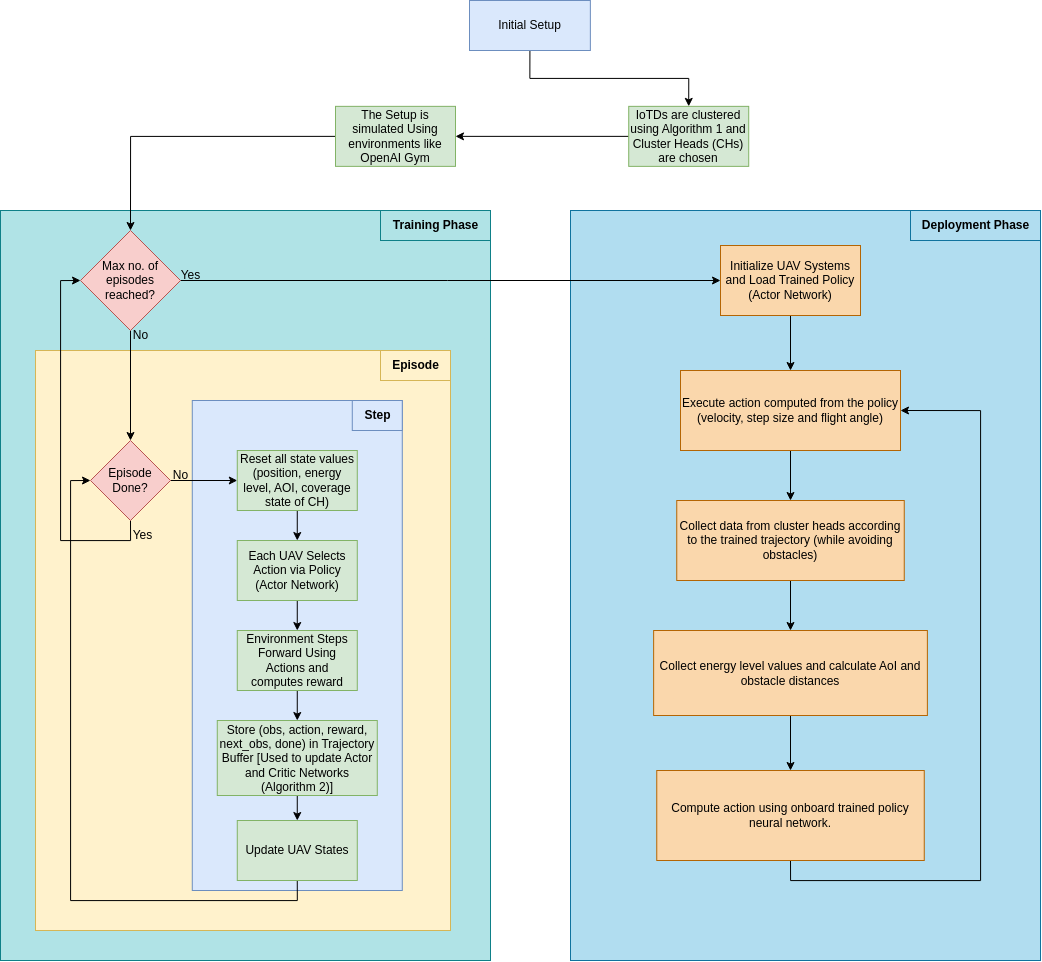

The diagram above was exported from draw.io. Its source (the exported page's mxGraphModel, read from the mxfile embedded in the PNG):
<mxGraphModel dx="3443" dy="1511" grid="1" gridSize="10" guides="1" tooltips="1" connect="1" arrows="1" fold="1" page="1" pageScale="1" pageWidth="850" pageHeight="1100" math="0" shadow="0">
  <root>
    <mxCell id="0" />
    <mxCell id="1" parent="0" />
    <mxCell id="2" value="" style="group" vertex="1" connectable="0" parent="1">
      <mxGeometry x="260" y="2760" width="1040" height="960" as="geometry" />
    </mxCell>
    <mxCell id="3" value="" style="rounded=0;whiteSpace=wrap;html=1;fillColor=#b1ddf0;strokeColor=#10739e;fontSize=12;" vertex="1" parent="2">
      <mxGeometry x="570" y="210" width="470" height="750" as="geometry" />
    </mxCell>
    <mxCell id="4" value="" style="rounded=0;whiteSpace=wrap;html=1;fillColor=#b0e3e6;strokeColor=#0e8088;fontSize=12;" vertex="1" parent="2">
      <mxGeometry y="210" width="490" height="750" as="geometry" />
    </mxCell>
    <mxCell id="5" value="" style="rounded=0;whiteSpace=wrap;html=1;fillColor=#fff2cc;strokeColor=#d6b656;fontSize=12;" vertex="1" parent="2">
      <mxGeometry x="35" y="350" width="415" height="580" as="geometry" />
    </mxCell>
    <mxCell id="6" value="" style="rounded=0;whiteSpace=wrap;html=1;fillColor=#dae8fc;strokeColor=#6c8ebf;fontSize=12;" vertex="1" parent="2">
      <mxGeometry x="191.77999999999997" y="400" width="210" height="490" as="geometry" />
    </mxCell>
    <mxCell id="7" style="edgeStyle=orthogonalEdgeStyle;rounded=0;orthogonalLoop=1;jettySize=auto;html=1;exitX=0;exitY=0.5;exitDx=0;exitDy=0;entryX=1;entryY=0.5;entryDx=0;entryDy=0;fontSize=12;" edge="1" parent="2" source="8" target="10">
      <mxGeometry relative="1" as="geometry" />
    </mxCell>
    <mxCell id="8" value="IoTDs are clustered using Algorithm 1 and Cluster Heads (CHs) are chosen" style="rounded=0;whiteSpace=wrap;html=1;fillColor=#d5e8d4;strokeColor=#82b366;fontSize=12;" vertex="1" parent="2">
      <mxGeometry x="628.22" y="105.86000000000013" width="120" height="60" as="geometry" />
    </mxCell>
    <mxCell id="9" style="edgeStyle=orthogonalEdgeStyle;rounded=0;orthogonalLoop=1;jettySize=auto;html=1;exitX=0;exitY=0.5;exitDx=0;exitDy=0;entryX=0.5;entryY=0;entryDx=0;entryDy=0;fontSize=12;" edge="1" parent="2" source="10" target="26">
      <mxGeometry relative="1" as="geometry" />
    </mxCell>
    <mxCell id="10" value="The Setup is simulated&amp;nbsp;Using environments like OpenAI Gym" style="rounded=0;whiteSpace=wrap;html=1;fillColor=#d5e8d4;strokeColor=#82b366;fontSize=12;" vertex="1" parent="2">
      <mxGeometry x="335" y="105.86000000000013" width="120" height="60" as="geometry" />
    </mxCell>
    <mxCell id="11" style="edgeStyle=orthogonalEdgeStyle;rounded=0;orthogonalLoop=1;jettySize=auto;html=1;exitX=0.5;exitY=1;exitDx=0;exitDy=0;entryX=0.5;entryY=0;entryDx=0;entryDy=0;fontSize=12;" edge="1" parent="2" source="12" target="14">
      <mxGeometry relative="1" as="geometry" />
    </mxCell>
    <mxCell id="12" value="Reset all state values&lt;div&gt;(position, energy level, AOI, coverage state of CH)&lt;/div&gt;" style="rounded=0;whiteSpace=wrap;html=1;fillColor=#d5e8d4;strokeColor=#82b366;fontSize=12;" vertex="1" parent="2">
      <mxGeometry x="236.77999999999997" y="450" width="120" height="60" as="geometry" />
    </mxCell>
    <mxCell id="13" style="edgeStyle=orthogonalEdgeStyle;rounded=0;orthogonalLoop=1;jettySize=auto;html=1;exitX=0.5;exitY=1;exitDx=0;exitDy=0;entryX=0.5;entryY=0;entryDx=0;entryDy=0;fontSize=12;" edge="1" parent="2" source="14" target="19">
      <mxGeometry relative="1" as="geometry" />
    </mxCell>
    <mxCell id="14" value="Each UAV Selects Action via Policy (Actor Network)" style="rounded=0;whiteSpace=wrap;html=1;fillColor=#d5e8d4;strokeColor=#82b366;fontSize=12;" vertex="1" parent="2">
      <mxGeometry x="236.77999999999997" y="540" width="120" height="60" as="geometry" />
    </mxCell>
    <mxCell id="15" style="edgeStyle=orthogonalEdgeStyle;rounded=0;orthogonalLoop=1;jettySize=auto;html=1;exitX=1;exitY=0.5;exitDx=0;exitDy=0;entryX=0;entryY=0.5;entryDx=0;entryDy=0;fontSize=12;" edge="1" parent="2" source="17" target="12">
      <mxGeometry relative="1" as="geometry" />
    </mxCell>
    <mxCell id="16" style="edgeStyle=orthogonalEdgeStyle;rounded=0;orthogonalLoop=1;jettySize=auto;html=1;exitX=0.5;exitY=1;exitDx=0;exitDy=0;entryX=0;entryY=0.5;entryDx=0;entryDy=0;fontSize=12;" edge="1" parent="2" source="17" target="26">
      <mxGeometry relative="1" as="geometry" />
    </mxCell>
    <mxCell id="17" value="Episode Done?" style="rhombus;whiteSpace=wrap;html=1;fillColor=#f8cecc;strokeColor=#b85450;fontSize=12;" vertex="1" parent="2">
      <mxGeometry x="90" y="440" width="80" height="80" as="geometry" />
    </mxCell>
    <mxCell id="18" style="edgeStyle=orthogonalEdgeStyle;rounded=0;orthogonalLoop=1;jettySize=auto;html=1;exitX=0.5;exitY=1;exitDx=0;exitDy=0;entryX=0.5;entryY=0;entryDx=0;entryDy=0;fontSize=12;" edge="1" parent="2" source="19" target="21">
      <mxGeometry relative="1" as="geometry" />
    </mxCell>
    <mxCell id="19" value="Environment Steps Forward Using Actions and computes reward" style="rounded=0;whiteSpace=wrap;html=1;fillColor=#d5e8d4;strokeColor=#82b366;fontSize=12;" vertex="1" parent="2">
      <mxGeometry x="236.77999999999997" y="630" width="120" height="60" as="geometry" />
    </mxCell>
    <mxCell id="20" style="edgeStyle=orthogonalEdgeStyle;rounded=0;orthogonalLoop=1;jettySize=auto;html=1;exitX=0.5;exitY=1;exitDx=0;exitDy=0;entryX=0.5;entryY=0;entryDx=0;entryDy=0;fontSize=12;" edge="1" parent="2" source="21" target="23">
      <mxGeometry relative="1" as="geometry" />
    </mxCell>
    <mxCell id="21" value="Store (obs, action, reward, next_obs, done) in Trajectory Buffer [Used to update Actor and Critic Networks (Algorithm 2)]" style="rounded=0;whiteSpace=wrap;html=1;fillColor=#d5e8d4;strokeColor=#82b366;fontSize=12;" vertex="1" parent="2">
      <mxGeometry x="216.77999999999997" y="720" width="160" height="75" as="geometry" />
    </mxCell>
    <mxCell id="22" style="edgeStyle=orthogonalEdgeStyle;rounded=0;orthogonalLoop=1;jettySize=auto;html=1;exitX=0.5;exitY=1;exitDx=0;exitDy=0;entryX=0;entryY=0.5;entryDx=0;entryDy=0;fontSize=12;" edge="1" parent="2" source="23" target="17">
      <mxGeometry relative="1" as="geometry" />
    </mxCell>
    <mxCell id="23" value="Update UAV States" style="rounded=0;whiteSpace=wrap;html=1;fillColor=#d5e8d4;strokeColor=#82b366;fontSize=12;" vertex="1" parent="2">
      <mxGeometry x="236.77999999999997" y="820" width="120" height="60" as="geometry" />
    </mxCell>
    <mxCell id="24" style="edgeStyle=orthogonalEdgeStyle;rounded=0;orthogonalLoop=1;jettySize=auto;html=1;exitX=0.5;exitY=1;exitDx=0;exitDy=0;fontSize=12;" edge="1" parent="2" source="26" target="17">
      <mxGeometry relative="1" as="geometry" />
    </mxCell>
    <mxCell id="25" style="edgeStyle=orthogonalEdgeStyle;rounded=0;orthogonalLoop=1;jettySize=auto;html=1;exitX=1;exitY=0.5;exitDx=0;exitDy=0;entryX=0;entryY=0.5;entryDx=0;entryDy=0;fontSize=12;" edge="1" parent="2" source="26" target="35">
      <mxGeometry relative="1" as="geometry" />
    </mxCell>
    <mxCell id="26" value="&lt;font&gt;Max no. of episodes reached?&lt;/font&gt;" style="rhombus;whiteSpace=wrap;html=1;fillColor=#f8cecc;strokeColor=#b85450;fontSize=12;" vertex="1" parent="2">
      <mxGeometry x="80" y="230" width="100" height="100" as="geometry" />
    </mxCell>
    <mxCell id="27" style="edgeStyle=orthogonalEdgeStyle;rounded=0;orthogonalLoop=1;jettySize=auto;html=1;exitX=0.5;exitY=1;exitDx=0;exitDy=0;entryX=0.5;entryY=0;entryDx=0;entryDy=0;fontSize=12;" edge="1" parent="2" source="45" target="8">
      <mxGeometry relative="1" as="geometry" />
    </mxCell>
    <mxCell id="28" value="No" style="text;html=1;align=center;verticalAlign=middle;resizable=0;points=[];autosize=1;strokeColor=none;fillColor=none;fontSize=12;" vertex="1" parent="2">
      <mxGeometry x="120" y="320" width="40" height="30" as="geometry" />
    </mxCell>
    <mxCell id="29" value="No" style="text;html=1;align=center;verticalAlign=middle;resizable=0;points=[];autosize=1;strokeColor=none;fillColor=none;fontSize=12;" vertex="1" parent="2">
      <mxGeometry x="160" y="460" width="40" height="30" as="geometry" />
    </mxCell>
    <mxCell id="30" value="Yes" style="text;html=1;align=center;verticalAlign=middle;resizable=0;points=[];autosize=1;strokeColor=none;fillColor=none;fontSize=12;" vertex="1" parent="2">
      <mxGeometry x="121.61000000000001" y="520" width="40" height="30" as="geometry" />
    </mxCell>
    <mxCell id="31" value="&lt;b&gt;Training Phase&lt;/b&gt;" style="text;html=1;align=center;verticalAlign=middle;resizable=0;points=[];autosize=1;strokeColor=#0e8088;fillColor=#b0e3e6;fontSize=12;" vertex="1" parent="2">
      <mxGeometry x="380" y="210" width="110" height="30" as="geometry" />
    </mxCell>
    <mxCell id="32" value="&lt;b&gt;Episode&lt;/b&gt;" style="text;html=1;align=center;verticalAlign=middle;resizable=0;points=[];autosize=1;strokeColor=#d6b656;fillColor=#fff2cc;fontSize=12;" vertex="1" parent="2">
      <mxGeometry x="380" y="350" width="70" height="30" as="geometry" />
    </mxCell>
    <mxCell id="33" value="&lt;b&gt;Step&lt;/b&gt;" style="text;html=1;align=center;verticalAlign=middle;resizable=0;points=[];autosize=1;strokeColor=#6c8ebf;fillColor=#dae8fc;fontSize=12;" vertex="1" parent="2">
      <mxGeometry x="351.78" y="400" width="50" height="30" as="geometry" />
    </mxCell>
    <mxCell id="34" style="edgeStyle=orthogonalEdgeStyle;rounded=0;orthogonalLoop=1;jettySize=auto;html=1;exitX=0.5;exitY=1;exitDx=0;exitDy=0;entryX=0.5;entryY=0;entryDx=0;entryDy=0;fontSize=12;" edge="1" parent="2" source="35" target="44">
      <mxGeometry relative="1" as="geometry" />
    </mxCell>
    <mxCell id="35" value="Initialize UAV Systems and&amp;nbsp;Load Trained Policy (Actor Network)" style="rounded=0;whiteSpace=wrap;html=1;fillColor=#fad7ac;strokeColor=#b46504;fontSize=12;" vertex="1" parent="2">
      <mxGeometry x="720" y="245" width="140" height="70" as="geometry" />
    </mxCell>
    <mxCell id="36" value="Yes" style="text;html=1;align=center;verticalAlign=middle;resizable=0;points=[];autosize=1;strokeColor=none;fillColor=none;fontSize=12;" vertex="1" parent="2">
      <mxGeometry x="170" y="260" width="40" height="30" as="geometry" />
    </mxCell>
    <mxCell id="37" style="edgeStyle=orthogonalEdgeStyle;rounded=0;orthogonalLoop=1;jettySize=auto;html=1;exitX=0.5;exitY=1;exitDx=0;exitDy=0;entryX=0.5;entryY=0;entryDx=0;entryDy=0;fontSize=12;" edge="1" parent="2" source="38" target="40">
      <mxGeometry relative="1" as="geometry" />
    </mxCell>
    <mxCell id="38" value="Collect data from cluster heads according to the trained trajectory (while avoiding obstacles)" style="rounded=0;whiteSpace=wrap;html=1;fillColor=#fad7ac;strokeColor=#b46504;fontSize=12;" vertex="1" parent="2">
      <mxGeometry x="676.25" y="500" width="227.5" height="80" as="geometry" />
    </mxCell>
    <mxCell id="39" style="edgeStyle=orthogonalEdgeStyle;rounded=0;orthogonalLoop=1;jettySize=auto;html=1;entryX=0.5;entryY=0;entryDx=0;entryDy=0;fontSize=12;" edge="1" parent="2" source="40" target="42">
      <mxGeometry relative="1" as="geometry" />
    </mxCell>
    <mxCell id="40" value="Collect energy level values and calculate AoI and obstacle distances" style="rounded=0;whiteSpace=wrap;html=1;fillColor=#fad7ac;strokeColor=#b46504;fontSize=12;" vertex="1" parent="2">
      <mxGeometry x="653.13" y="630" width="273.75" height="85" as="geometry" />
    </mxCell>
    <mxCell id="41" style="edgeStyle=orthogonalEdgeStyle;rounded=0;orthogonalLoop=1;jettySize=auto;html=1;exitX=0.5;exitY=1;exitDx=0;exitDy=0;entryX=1;entryY=0.5;entryDx=0;entryDy=0;fontSize=12;" edge="1" parent="2" source="42" target="44">
      <mxGeometry relative="1" as="geometry">
        <Array as="points">
          <mxPoint x="790" y="880" />
          <mxPoint x="980" y="880" />
          <mxPoint x="980" y="410" />
        </Array>
      </mxGeometry>
    </mxCell>
    <mxCell id="42" value="Compute action using onboard trained policy neural network." style="rounded=0;whiteSpace=wrap;html=1;fillColor=#fad7ac;strokeColor=#b46504;fontSize=12;" vertex="1" parent="2">
      <mxGeometry x="656.26" y="770" width="267.5" height="90" as="geometry" />
    </mxCell>
    <mxCell id="43" style="edgeStyle=orthogonalEdgeStyle;rounded=0;orthogonalLoop=1;jettySize=auto;html=1;exitX=0.5;exitY=1;exitDx=0;exitDy=0;entryX=0.5;entryY=0;entryDx=0;entryDy=0;fontSize=12;" edge="1" parent="2" source="44" target="38">
      <mxGeometry relative="1" as="geometry" />
    </mxCell>
    <mxCell id="44" value="Execute action computed from the policy (velocity, step size and flight angle)" style="rounded=0;whiteSpace=wrap;html=1;fillColor=#fad7ac;strokeColor=#b46504;fontSize=12;" vertex="1" parent="2">
      <mxGeometry x="680" y="370" width="220" height="80" as="geometry" />
    </mxCell>
    <mxCell id="45" value="&lt;span style=&quot;text-wrap-mode: nowrap;&quot;&gt;Initial Setup&lt;/span&gt;" style="rounded=0;whiteSpace=wrap;html=1;fillColor=#dae8fc;strokeColor=#6c8ebf;fontSize=12;" vertex="1" parent="2">
      <mxGeometry x="469" width="120.86" height="50" as="geometry" />
    </mxCell>
    <mxCell id="46" value="&lt;b&gt;Deployment Phase&lt;/b&gt;" style="text;html=1;align=center;verticalAlign=middle;resizable=0;points=[];autosize=1;strokeColor=#10739e;fillColor=#b1ddf0;fontSize=12;" vertex="1" parent="2">
      <mxGeometry x="910" y="210" width="130" height="30" as="geometry" />
    </mxCell>
  </root>
</mxGraphModel>